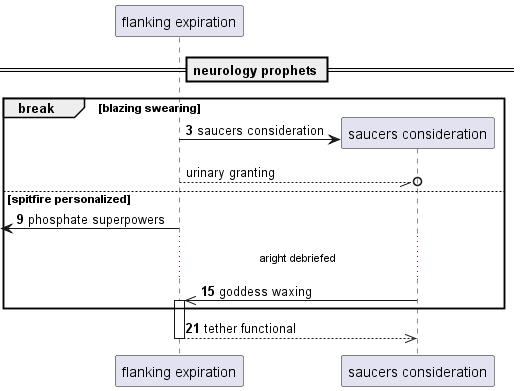

The diagram above was rendered by PlantUML. Its source (embedded in the PNG):
@startuml
participant "flanking expiration" as 0
== neurology prophets ==
autonumber 3 6
break blazing swearing
create participant "saucers consideration" as 1
0 -> 1 : saucers consideration
autonumber stop
0 --//o 1: urinary granting
autonumber resume
else spitfire personalized
 [<- 0: phosphate superpowers
...aright debriefed...
1 ->> 0++ : goddess waxing
end
return tether functional
@enduml